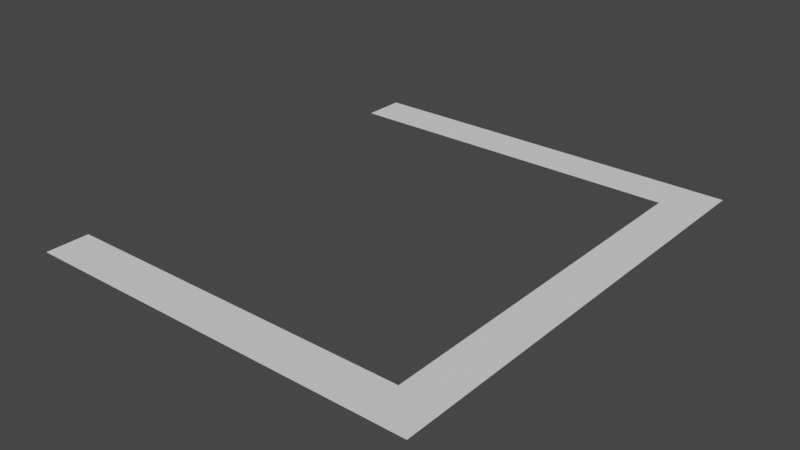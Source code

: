 # Source: Checkpoint.blend  (saved by Blender 3.6.11; exported with 4.5.12 LTS)
import bpy
from mathutils import Matrix  # noqa: F401  (used for matrix-valued properties, if any)

bpy.ops.wm.read_factory_settings(use_empty=True)
scene = bpy.context.scene
scene.name = 'Scene'

# ---- collections
col_collection = bpy.data.collections.new('Collection'); scene.collection.children.link(col_collection)

# ---- world
world_world = bpy.data.worlds.new('World'); scene.world = world_world
world_world.use_nodes = True; world_world.node_tree.nodes.clear()
_N = world_world.node_tree.nodes; _L = world_world.node_tree.links
n0 = _N.new('ShaderNodeOutputWorld'); n0.name = 'World Output'; n0.location = (300, 300)
n1 = _N.new('ShaderNodeBackground'); n1.name = 'Background'; n1.location = (10, 300)
n1.inputs[0].default_value = (0.05088, 0.05088, 0.05088, 1.0)
_L.new(n1.outputs[0], n0.inputs[0])
n0.is_active_output = True
world_world.color = (0.05088, 0.05088, 0.05088)
world_world.use_sun_shadow = False
world_world.sun_shadow_jitter_overblur = 0.0

# ---- meshes
me_plane = bpy.data.meshes.new('Plane')
me_plane.from_pydata([(-1.0, -1.716, 0.0), (1.0, -1.716, 0.0), (-1.0, 0.0, 0.0), (1.0, 0.0, 0.0), (-0.8153, 0.0, 0.0), (-0.8153, -1.531, 0.0), (0.8153, -1.531, 0.0), (0.8153, 0.0, 0.0)], [], [(5, 4, 2, 0), (6, 5, 0, 1), (7, 6, 1, 3)])
_uv = me_plane.uv_layers.new(name='UVMap')
_uv.uv.foreach_set('vector', [0.09234, 0.09234, 0.09234, 0.9077, 0.0, 1.0, 0.0, 0.0, 0.9077, 0.09234, 0.09234, 0.09234, 0.0, 0.0, 1.0, 0.0, 0.9077, 0.9077, 0.9077, 0.09234, 1.0, 0.0, 1.0, 1.0])
me_plane.update()

# ---- objects
ob_plane = bpy.data.objects.new('Plane', me_plane)

# ---- transforms, parenting, visibility, modifiers, constraints
ob_plane.location = (0.0, 0.0, 0.0)
ob_plane.rotation_euler = (0.0, -0.0, 1.571)

# ---- collection membership
col_collection.objects.link(ob_plane)

# ---- scene / render settings (as saved in the file)
scene.frame_start = 1; scene.frame_end = 250; scene.frame_set(1)
scene.render.engine = 'BLENDER_EEVEE_NEXT'
scene.cycles.sampling_pattern = 'TABULATED_SOBOL'
scene.view_settings.view_transform = 'Filmic'
bpy.context.view_layer.update()

# ---- added for rendering (the .blend has no active camera and no usable light): camera, sun
cam_auto = bpy.data.cameras.new('AutoCamera')
cam_auto.lens = 50.0
cam_auto.sensor_width = 36.0
cam_auto.clip_end = 1000.0
ob_auto_camera = bpy.data.objects.new('AutoCamera', cam_auto)
scene.collection.objects.link(ob_auto_camera)
ob_auto_camera.location = (3.29604, -2.92574, 1.9505)
ob_auto_camera.rotation_euler = (1.09748, -7.21219e-08, 0.694738)
scene.camera = ob_auto_camera
light_auto_sun = bpy.data.lights.new('AutoSun', 'SUN')
light_auto_sun.energy = 3.0
light_auto_sun.angle = 0.0523599
ob_auto_sun = bpy.data.objects.new('AutoSun', light_auto_sun)
scene.collection.objects.link(ob_auto_sun)
ob_auto_sun.rotation_euler = (0.872665, 0.174533, 0.523599)
bpy.context.view_layer.update()
